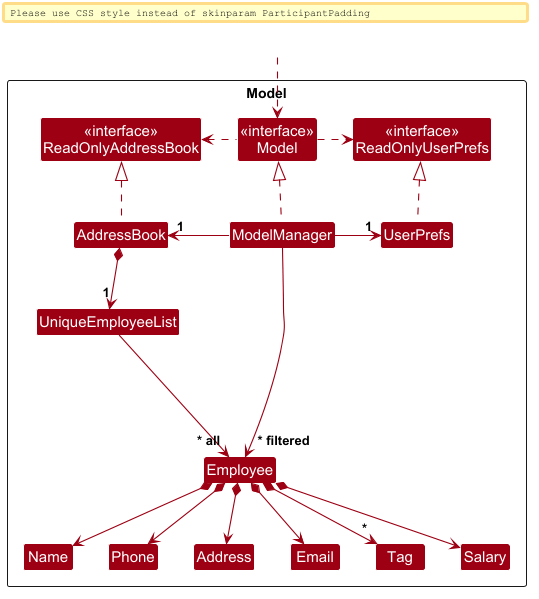

The diagram above was rendered by PlantUML. Its source (embedded in the PNG):
@startuml
!include style.puml
skinparam arrowThickness 1.1
skinparam arrowColor MODEL_COLOR
skinparam classBackgroundColor MODEL_COLOR

Package Model as ModelPackage <<Rectangle>>{
Class "<<interface>>\nReadOnlyAddressBook" as ReadOnlyAddressBook
Class "<<interface>>\nReadOnlyUserPrefs" as ReadOnlyUserPrefs
Class "<<interface>>\nModel" as Model
Class AddressBook
Class ModelManager
Class UserPrefs

Class UniqueEmployeeList
Class Employee
Class Address
Class Email
Class Name
Class Phone
Class Tag
Class Salary

Class I #FFFFFF
}

Class HiddenOutside #FFFFFF
HiddenOutside ..> Model

AddressBook .up.|> ReadOnlyAddressBook

ModelManager .up.|> Model
Model .right.> ReadOnlyUserPrefs
Model .left.> ReadOnlyAddressBook
ModelManager -left-> "1" AddressBook
ModelManager -right-> "1" UserPrefs
UserPrefs .up.|> ReadOnlyUserPrefs

AddressBook *--> "1" UniqueEmployeeList
UniqueEmployeeList --> "~* all" Employee
Employee *--> Name
Employee *--> Phone
Employee *--> Email
Employee *--> Address
Employee *--> "*" Tag
Employee *--> Salary

Employee -[hidden]up--> I
UniqueEmployeeList -[hidden]right-> I

Name -[hidden]right-> Phone
Phone -[hidden]right-> Address
Address -[hidden]right-> Email

ModelManager --> "~* filtered" Employee
@enduml